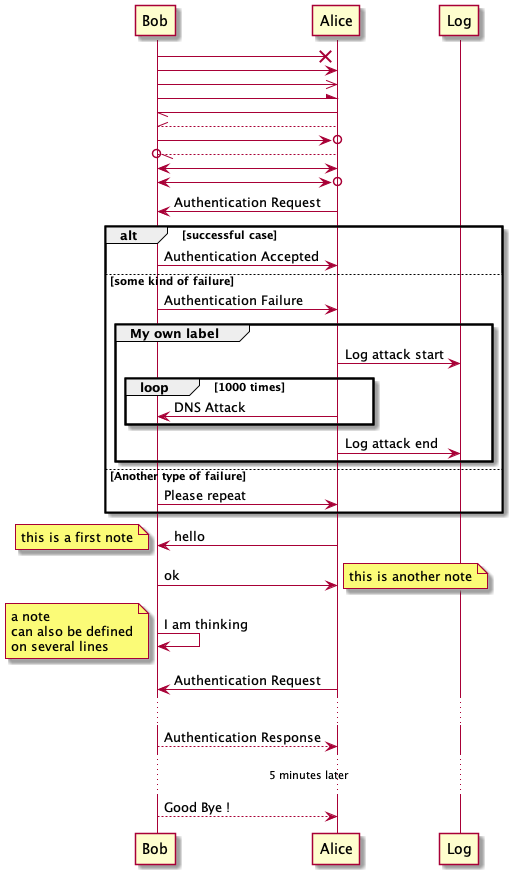

The diagram above was rendered by PlantUML. Its source (embedded in the PNG):
@startuml
Bob ->x Alice
Bob -> Alice
Bob ->> Alice
Bob -\ Alice
Bob \\- Alice
Bob //-- Alice

Bob ->o Alice
Bob o\\-- Alice

Bob <-> Alice
Bob <->o Alice


Alice -> Bob: Authentication Request

alt successful case

    Bob -> Alice: Authentication Accepted

else some kind of failure

    Bob -> Alice: Authentication Failure
    group My own label
    Alice -> Log : Log attack start
        loop 1000 times
            Alice -> Bob: DNS Attack
        end
    Alice -> Log : Log attack end
    end

else Another type of failure

   Bob -> Alice: Please repeat

end

Alice->Bob : hello
note left: this is a first note

Bob->Alice : ok
note right: this is another note

Bob->Bob : I am thinking
note left
a note
can also be defined
on several lines
end note


Alice -> Bob: Authentication Request
...
Bob --> Alice: Authentication Response
...5 minutes later...
Bob --> Alice: Good Bye !

@enduml